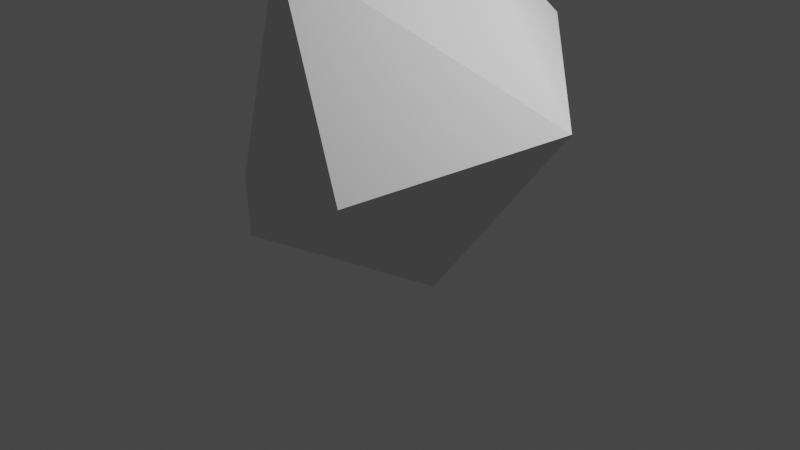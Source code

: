 # Source: Rock_2.blend  (saved by Blender 2.92.15; exported with 4.5.12 LTS)
import bpy
from mathutils import Matrix  # noqa: F401  (used for matrix-valued properties, if any)

bpy.ops.wm.read_factory_settings(use_empty=True)
scene = bpy.context.scene
scene.name = 'Scene'

# ---- collections
col_collection = bpy.data.collections.new('Collection'); scene.collection.children.link(col_collection)

# ---- world
world_world = bpy.data.worlds.new('World'); scene.world = world_world
world_world.use_nodes = True; world_world.node_tree.nodes.clear()
_N = world_world.node_tree.nodes; _L = world_world.node_tree.links
n0 = _N.new('ShaderNodeOutputWorld'); n0.name = 'World Output'; n0.location = (300, 300)
n1 = _N.new('ShaderNodeBackground'); n1.name = 'Background'; n1.location = (10, 300)
n1.inputs[0].default_value = (0.05088, 0.05088, 0.05088, 1.0)
_L.new(n1.outputs[0], n0.inputs[0])
n0.is_active_output = True
world_world.color = (0.05088, 0.05088, 0.05088)
world_world.use_sun_shadow = False
world_world.sun_shadow_jitter_overblur = 0.0

# ---- cameras
cam_camera = bpy.data.cameras.new('Camera')
cam_camera.clip_end = 100.0
cam_camera.ortho_scale = 7.314

# ---- lights
light_light = bpy.data.lights.new('Light', 'POINT')
light_light.transmission_factor = 0.0
light_light.energy = 1000.0
light_light.shadow_soft_size = 0.1
light_light.shadow_maximum_resolution = 0.006
light_light.use_absolute_resolution = True

# ---- meshes
me_sphere = bpy.data.meshes.new('Sphere')
me_sphere.from_pydata([(0.3419, 1.9, 1.841), (0.6048, 1.663, 0.4989), (0.4371, 0.07321, -0.6367), (1.995, 0.1259, 1.461), (1.087, -1.708, 1.04), (-0.2216, -1.665, 0.3097), (-0.445, -1.055, 2.834), (-1.524, -0.7882, 0.2213), (-1.739, 0.6106, 1.832), (-0.9325, 1.032, -0.07019), (0.129, 0.8397, 2.887)], [], [(1, 0, 3), (10, 3, 0), (3, 4, 2), (6, 5, 4), (7, 8, 9), (0, 1, 9), (2, 1, 3), (10, 6, 3), (3, 6, 4), (2, 4, 5), (2, 5, 7), (5, 6, 7), (7, 6, 8), (7, 9, 2), (6, 10, 8), (8, 10, 0), (8, 0, 9), (9, 1, 2)])
_uv = me_sphere.uv_layers.new(name='UVMap')
_uv.uv.foreach_set('vector', [0.511, 0.3165, 0.5291, 0.1094, 0.7448, 0.2525, 0.7239, 0.0001061, 0.7448, 0.2525, 0.5291, 0.1094, 0.7448, 0.2525, 0.8762, 0.3119, 0.7092, 0.5404, 0.9999, 0.0688, 0.9999, 0.4333, 0.8762, 0.3119, 0.3586, 0.2223, 0.2815, 0.3488, 0.2145, 0.2149, 0.0001061, 0.4276, 0.008686, 0.2102, 0.2145, 0.2149, 0.7092, 0.5404, 0.511, 0.3165, 0.7448, 0.2525, 0.7239, 0.0001061, 0.9999, 0.0688, 0.7448, 0.2525, 0.7448, 0.2525, 0.9999, 0.0688, 0.8762, 0.3119, 0.7092, 0.5404, 0.8762, 0.3119, 0.9999, 0.4333, 0.2309, 0.0001061, 0.5108, 0.1268, 0.3586, 0.2223, 0.5108, 0.1268, 0.5108, 0.4946, 0.3586, 0.2223, 0.3586, 0.2223, 0.5108, 0.4946, 0.2815, 0.3488, 0.3586, 0.2223, 0.2145, 0.2149, 0.2309, 0.0001061, 0.5108, 0.4946, 0.1976, 0.5864, 0.2815, 0.3488, 0.2815, 0.3488, 0.1976, 0.5864, 0.0001061, 0.4276, 0.2815, 0.3488, 0.0001061, 0.4276, 0.2145, 0.2149, 0.2145, 0.2149, 0.008686, 0.2102, 0.2309, 0.0001061])
me_sphere.use_remesh_fix_poles = True
me_sphere.use_remesh_preserve_attributes = False
me_sphere.use_mirror_vertex_groups = False
me_sphere.update()

# ---- objects
ob_light = bpy.data.objects.new('Light', light_light)
ob_camera = bpy.data.objects.new('Camera', cam_camera)
ob_sphere = bpy.data.objects.new('Sphere', me_sphere)

# ---- transforms, parenting, visibility, modifiers, constraints
ob_light.location = (4.076, 1.005, 5.904)
ob_light.rotation_euler = (0.6503, 0.05522, 1.866)
ob_light.lock_rotations_4d = False
ob_light.empty_display_type = 'ARROWS'
ob_light.color = (0.0, 0.0, 0.0, 0.0)
ob_light.lineart.crease_threshold = 0.0
ob_camera.location = (7.359, -6.926, 4.958)
ob_camera.rotation_euler = (1.109, 0.0, 0.8149)
ob_camera.lock_rotations_4d = False
ob_camera.empty_display_type = 'ARROWS'
ob_camera.color = (0.0, 0.0, 0.0, 0.0)
ob_camera.display_type = 'WIRE'
ob_camera.lineart.crease_threshold = 0.0
ob_sphere.location = (0.0, 0.0, 0.0)
ob_sphere.lineart.crease_threshold = 0.0

# ---- collection membership
col_collection.objects.link(ob_light)
col_collection.objects.link(ob_camera)
col_collection.objects.link(ob_sphere)

# ---- scene / render settings (as saved in the file)
scene.camera = ob_camera
scene.frame_start = 1; scene.frame_end = 250; scene.frame_set(1)
scene.render.engine = 'BLENDER_EEVEE_NEXT'
scene.cycles.use_denoising = False
scene.cycles.samples = 128
scene.cycles.sampling_pattern = 'TABULATED_SOBOL'
scene.cycles.use_adaptive_sampling = False
scene.cycles.use_light_tree = False
scene.view_settings.view_transform = 'Filmic'
bpy.context.view_layer.update()
